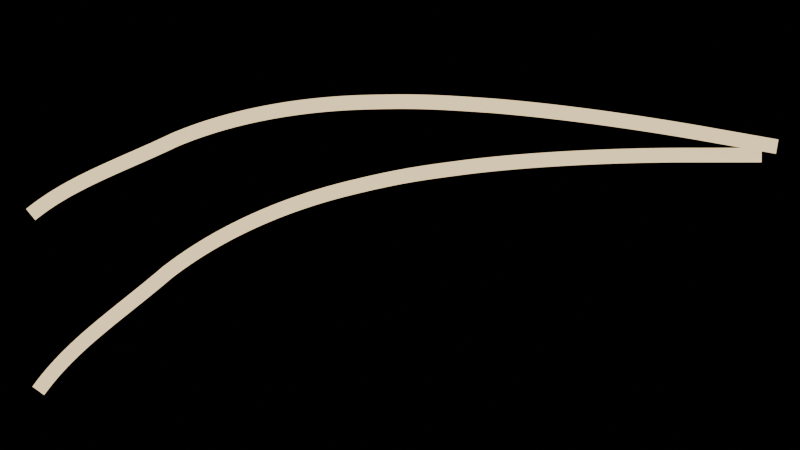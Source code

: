 # Source: logo-002-003.blend  (saved by Blender 5.2.44; exported with 4.5.12 LTS)
import bpy
from mathutils import Matrix  # noqa: F401  (used for matrix-valued properties, if any)

bpy.ops.wm.read_factory_settings(use_empty=True)
scene = bpy.context.scene
scene.name = 'Scene'

# ---- collections
col_collection = bpy.data.collections.new('Collection'); scene.collection.children.link(col_collection)

# ---- materials (node trees are filled in below, after node groups)
mat_orange_cream_soda_cream = bpy.data.materials.new('Orange Cream Soda Cream')
mat_orange_cream_soda_cream.diffuse_color = (1.0, 0.79, 0.48, 1.0)

# ---- material node trees
mat_orange_cream_soda_cream.use_nodes = True; mat_orange_cream_soda_cream.node_tree.nodes.clear()
_N = mat_orange_cream_soda_cream.node_tree.nodes; _L = mat_orange_cream_soda_cream.node_tree.links
n0 = _N.new('ShaderNodeOutputMaterial'); n0.name = 'Material Output'; n0.location = (0, 0)
n1 = _N.new('ShaderNodeEmission'); n1.name = 'Emission'; n1.location = (0, 0)
n1.inputs[0].default_value = (1.0, 0.79, 0.48, 1.0)
_L.new(n1.outputs[0], n0.inputs[0])
n0.is_active_output = True

# ---- world
world_world = bpy.data.worlds.new('World'); scene.world = world_world
world_world.use_nodes = True; world_world.node_tree.nodes.clear()
_N = world_world.node_tree.nodes; _L = world_world.node_tree.links
n0 = _N.new('ShaderNodeOutputWorld'); n0.name = 'World Output'; n0.location = (200, 100)
n1 = _N.new('ShaderNodeBackground'); n1.name = 'Background'; n1.location = (-200, 100)
n1.inputs[0].default_value = (0.0, 0.0, 0.0, 1.0)
n1.inputs[1].default_value = 0.0
_L.new(n1.outputs[0], n0.inputs[0])
n0.is_active_output = True
world_world.color = (0.05088, 0.05088, 0.05088)
world_world.sun_shadow_jitter_overblur = 0.0

# ---- cameras
cam_camera_001 = bpy.data.cameras.new('Camera.001')
cam_camera_001.type = 'ORTHO'
cam_camera_001.ortho_scale = 11.5

# ---- curves / text
cu_upper_logo_edge = bpy.data.curves.new('Upper Logo Edge', 'CURVE')
cu_upper_logo_edge.dimensions = '2D'
_sp = cu_upper_logo_edge.splines.new('BEZIER'); _sp.bezier_points.add(5)
_sp.bezier_points.foreach_set('co', [-5.2, -1.085, 0.0, -3.35, 0.3317, 0.0, -0.75, 1.34, 0.0, 1.05, 1.607, 0.0, 4.16, 1.74, 0.0, 5.2, 1.74, 0.0])
_sp.bezier_points.foreach_set('handle_left', [-5.55, -1.443, 0.0, -4.05, -0.1683, 0.0, -1.72, 1.14, 0.0, 0.35, 1.532, 0.0, 3.15, 1.74, 0.0, 4.8, 1.74, 0.0])
_sp.bezier_points.foreach_set('handle_right', [-4.72, -0.5267, 0.0, -2.63, 0.7983, 0.0, 0.02, 1.498, 0.0, 2.0, 1.698, 0.0, 4.52, 1.74, 0.0, 5.55, 1.74, 0.0])
_sp.resolution_u = 64
cu_upper_logo_edge.materials.append(mat_orange_cream_soda_cream)
cu_upper_logo_edge.bevel_resolution = 8
cu_upper_logo_edge.bevel_depth = 0.105
cu_upper_logo_edge.resolution_u = 64
cu_upper_logo_edge.render_resolution_u = 64
cu_upper_logo_edge.use_fill_caps = True
cu_lower_logo_baseline = bpy.data.curves.new('Lower Logo Baseline', 'CURVE')
cu_lower_logo_baseline.dimensions = '2D'
_sp = cu_lower_logo_baseline.splines.new('BEZIER'); _sp.bezier_points.add(5)
_sp.bezier_points.foreach_set('co', [-5.2, -1.65, 0.0, -3.35, 0.05, 0.0, -0.75, 1.26, 0.0, 1.05, 1.58, 0.0, 4.16, 1.74, 0.0, 5.2, 1.74, 0.0])
_sp.bezier_points.foreach_set('handle_left', [-5.55, -2.08, 0.0, -4.05, -0.55, 0.0, -1.72, 1.02, 0.0, 0.35, 1.49, 0.0, 3.15, 1.74, 0.0, 4.8, 1.74, 0.0])
_sp.bezier_points.foreach_set('handle_right', [-4.72, -0.98, 0.0, -2.63, 0.61, 0.0, 0.02, 1.45, 0.0, 2.0, 1.69, 0.0, 4.52, 1.74, 0.0, 5.55, 1.74, 0.0])
_sp.resolution_u = 64
cu_lower_logo_baseline.materials.append(mat_orange_cream_soda_cream)
cu_lower_logo_baseline.bevel_resolution = 8
cu_lower_logo_baseline.bevel_depth = 0.105
cu_lower_logo_baseline.resolution_u = 64
cu_lower_logo_baseline.render_resolution_u = 64
cu_lower_logo_baseline.use_fill_caps = True

# ---- objects
ob_upper_logo_edge = bpy.data.objects.new('Upper Logo Edge', cu_upper_logo_edge)
ob_lower_logo_baseline = bpy.data.objects.new('Lower Logo Baseline', cu_lower_logo_baseline)
ob_camera = bpy.data.objects.new('Camera', cam_camera_001)

# ---- transforms, parenting, visibility, modifiers, constraints
ob_upper_logo_edge.location = (0.0, 0.315, 0.0)
ob_upper_logo_edge.rotation_euler = (0.0, 0.0, -0.1745)
ob_lower_logo_baseline.location = (0.0, -0.735, 0.0)
ob_camera.location = (0.0, 0.0, 10.0)

# ---- collection membership
col_collection.objects.link(ob_upper_logo_edge)
col_collection.objects.link(ob_lower_logo_baseline)
col_collection.objects.link(ob_camera)

# ---- scene / render settings (as saved in the file)
scene.camera = ob_camera
scene.frame_start = 1; scene.frame_end = 250; scene.frame_set(1)
scene.render.engine = 'BLENDER_EEVEE_NEXT'
scene.render.resolution_x = 1200
scene.render.resolution_y = 675
scene.render.bake_bias = 0.0
scene.render.bake_samples = 0
scene.render.compositor_device = 'GPU'
scene.eevee.use_volume_custom_range = False
scene.eevee.fast_gi_thickness_near = 0.1
scene.eevee.fast_gi_thickness_far = 0.0
scene.eevee.ray_tracing_options.screen_trace_thickness = 0.1
scene.view_settings.look = 'AgX - Medium High Contrast'
bpy.context.view_layer.update()
